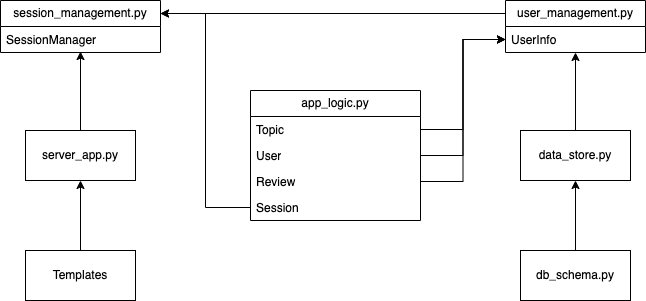

The diagram above was exported from draw.io. Its source (the exported page's mxGraphModel, read from the mxfile embedded in the PNG):
<mxGraphModel dx="954" dy="642" grid="1" gridSize="10" guides="1" tooltips="1" connect="1" arrows="1" fold="1" page="1" pageScale="1" pageWidth="827" pageHeight="1169" math="0" shadow="0">
  <root>
    <mxCell id="WIyWlLk6GJQsqaUBKTNV-0" />
    <mxCell id="WIyWlLk6GJQsqaUBKTNV-1" parent="WIyWlLk6GJQsqaUBKTNV-0" />
    <mxCell id="20eIj3KukrLS-TDAtjm3-0" value="app_logic.py" style="swimlane;fontStyle=0;childLayout=stackLayout;horizontal=1;startSize=26;fillColor=none;horizontalStack=0;resizeParent=1;resizeParentMax=0;resizeLast=0;collapsible=1;marginBottom=0;whiteSpace=wrap;html=1;" vertex="1" parent="WIyWlLk6GJQsqaUBKTNV-1">
      <mxGeometry x="340" y="350" width="170" height="130" as="geometry" />
    </mxCell>
    <mxCell id="20eIj3KukrLS-TDAtjm3-1" value="Topic" style="text;strokeColor=none;fillColor=none;align=left;verticalAlign=top;spacingLeft=4;spacingRight=4;overflow=hidden;rotatable=0;points=[[0,0.5],[1,0.5]];portConstraint=eastwest;whiteSpace=wrap;html=1;" vertex="1" parent="20eIj3KukrLS-TDAtjm3-0">
      <mxGeometry y="26" width="170" height="26" as="geometry" />
    </mxCell>
    <mxCell id="20eIj3KukrLS-TDAtjm3-2" value="User" style="text;strokeColor=none;fillColor=none;align=left;verticalAlign=top;spacingLeft=4;spacingRight=4;overflow=hidden;rotatable=0;points=[[0,0.5],[1,0.5]];portConstraint=eastwest;whiteSpace=wrap;html=1;" vertex="1" parent="20eIj3KukrLS-TDAtjm3-0">
      <mxGeometry y="52" width="170" height="26" as="geometry" />
    </mxCell>
    <mxCell id="20eIj3KukrLS-TDAtjm3-3" value="Review&lt;br&gt;" style="text;strokeColor=none;fillColor=none;align=left;verticalAlign=top;spacingLeft=4;spacingRight=4;overflow=hidden;rotatable=0;points=[[0,0.5],[1,0.5]];portConstraint=eastwest;whiteSpace=wrap;html=1;" vertex="1" parent="20eIj3KukrLS-TDAtjm3-0">
      <mxGeometry y="78" width="170" height="26" as="geometry" />
    </mxCell>
    <mxCell id="20eIj3KukrLS-TDAtjm3-9" value="Session" style="text;strokeColor=none;fillColor=none;align=left;verticalAlign=top;spacingLeft=4;spacingRight=4;overflow=hidden;rotatable=0;points=[[0,0.5],[1,0.5]];portConstraint=eastwest;whiteSpace=wrap;html=1;" vertex="1" parent="20eIj3KukrLS-TDAtjm3-0">
      <mxGeometry y="104" width="170" height="26" as="geometry" />
    </mxCell>
    <mxCell id="20eIj3KukrLS-TDAtjm3-10" value="session_management.py" style="swimlane;fontStyle=0;childLayout=stackLayout;horizontal=1;startSize=26;fillColor=none;horizontalStack=0;resizeParent=1;resizeParentMax=0;resizeLast=0;collapsible=1;marginBottom=0;whiteSpace=wrap;html=1;" vertex="1" parent="WIyWlLk6GJQsqaUBKTNV-1">
      <mxGeometry x="90" y="260" width="160" height="52" as="geometry" />
    </mxCell>
    <mxCell id="20eIj3KukrLS-TDAtjm3-11" value="SessionManager" style="text;strokeColor=none;fillColor=none;align=left;verticalAlign=top;spacingLeft=4;spacingRight=4;overflow=hidden;rotatable=0;points=[[0,0.5],[1,0.5]];portConstraint=eastwest;whiteSpace=wrap;html=1;" vertex="1" parent="20eIj3KukrLS-TDAtjm3-10">
      <mxGeometry y="26" width="160" height="26" as="geometry" />
    </mxCell>
    <mxCell id="20eIj3KukrLS-TDAtjm3-37" style="edgeStyle=orthogonalEdgeStyle;rounded=0;orthogonalLoop=1;jettySize=auto;html=1;exitX=0;exitY=0.25;exitDx=0;exitDy=0;entryX=1;entryY=0.25;entryDx=0;entryDy=0;" edge="1" parent="WIyWlLk6GJQsqaUBKTNV-1" source="20eIj3KukrLS-TDAtjm3-14" target="20eIj3KukrLS-TDAtjm3-10">
      <mxGeometry relative="1" as="geometry" />
    </mxCell>
    <mxCell id="20eIj3KukrLS-TDAtjm3-14" value="user_management.py" style="swimlane;fontStyle=0;childLayout=stackLayout;horizontal=1;startSize=26;fillColor=none;horizontalStack=0;resizeParent=1;resizeParentMax=0;resizeLast=0;collapsible=1;marginBottom=0;whiteSpace=wrap;html=1;" vertex="1" parent="WIyWlLk6GJQsqaUBKTNV-1">
      <mxGeometry x="595" y="260" width="140" height="52" as="geometry" />
    </mxCell>
    <mxCell id="20eIj3KukrLS-TDAtjm3-15" value="UserInfo" style="text;strokeColor=none;fillColor=none;align=left;verticalAlign=top;spacingLeft=4;spacingRight=4;overflow=hidden;rotatable=0;points=[[0,0.5],[1,0.5]];portConstraint=eastwest;whiteSpace=wrap;html=1;" vertex="1" parent="20eIj3KukrLS-TDAtjm3-14">
      <mxGeometry y="26" width="140" height="26" as="geometry" />
    </mxCell>
    <mxCell id="20eIj3KukrLS-TDAtjm3-22" value="server_app.py" style="html=1;whiteSpace=wrap;" vertex="1" parent="WIyWlLk6GJQsqaUBKTNV-1">
      <mxGeometry x="115" y="390" width="110" height="50" as="geometry" />
    </mxCell>
    <mxCell id="20eIj3KukrLS-TDAtjm3-35" style="edgeStyle=orthogonalEdgeStyle;rounded=0;orthogonalLoop=1;jettySize=auto;html=1;exitX=0.5;exitY=0;exitDx=0;exitDy=0;entryX=0.5;entryY=1;entryDx=0;entryDy=0;" edge="1" parent="WIyWlLk6GJQsqaUBKTNV-1" source="20eIj3KukrLS-TDAtjm3-23" target="20eIj3KukrLS-TDAtjm3-22">
      <mxGeometry relative="1" as="geometry" />
    </mxCell>
    <mxCell id="20eIj3KukrLS-TDAtjm3-23" value="Templates" style="html=1;whiteSpace=wrap;" vertex="1" parent="WIyWlLk6GJQsqaUBKTNV-1">
      <mxGeometry x="115" y="510" width="110" height="50" as="geometry" />
    </mxCell>
    <mxCell id="20eIj3KukrLS-TDAtjm3-24" value="data_store.py" style="html=1;whiteSpace=wrap;" vertex="1" parent="WIyWlLk6GJQsqaUBKTNV-1">
      <mxGeometry x="610" y="390" width="110" height="50" as="geometry" />
    </mxCell>
    <mxCell id="20eIj3KukrLS-TDAtjm3-26" style="edgeStyle=orthogonalEdgeStyle;rounded=0;orthogonalLoop=1;jettySize=auto;html=1;entryX=0.5;entryY=1;entryDx=0;entryDy=0;" edge="1" parent="WIyWlLk6GJQsqaUBKTNV-1" source="20eIj3KukrLS-TDAtjm3-25" target="20eIj3KukrLS-TDAtjm3-24">
      <mxGeometry relative="1" as="geometry" />
    </mxCell>
    <mxCell id="20eIj3KukrLS-TDAtjm3-25" value="db_schema.py" style="html=1;whiteSpace=wrap;" vertex="1" parent="WIyWlLk6GJQsqaUBKTNV-1">
      <mxGeometry x="610" y="510" width="110" height="50" as="geometry" />
    </mxCell>
    <mxCell id="20eIj3KukrLS-TDAtjm3-27" style="edgeStyle=orthogonalEdgeStyle;rounded=0;orthogonalLoop=1;jettySize=auto;html=1;entryX=0.5;entryY=1;entryDx=0;entryDy=0;entryPerimeter=0;" edge="1" parent="WIyWlLk6GJQsqaUBKTNV-1" source="20eIj3KukrLS-TDAtjm3-24" target="20eIj3KukrLS-TDAtjm3-15">
      <mxGeometry relative="1" as="geometry" />
    </mxCell>
    <mxCell id="20eIj3KukrLS-TDAtjm3-29" style="edgeStyle=orthogonalEdgeStyle;rounded=0;orthogonalLoop=1;jettySize=auto;html=1;exitX=0;exitY=0.5;exitDx=0;exitDy=0;entryX=1;entryY=0.25;entryDx=0;entryDy=0;" edge="1" parent="WIyWlLk6GJQsqaUBKTNV-1" source="20eIj3KukrLS-TDAtjm3-9" target="20eIj3KukrLS-TDAtjm3-10">
      <mxGeometry relative="1" as="geometry" />
    </mxCell>
    <mxCell id="20eIj3KukrLS-TDAtjm3-30" style="edgeStyle=orthogonalEdgeStyle;rounded=0;orthogonalLoop=1;jettySize=auto;html=1;exitX=1;exitY=0.5;exitDx=0;exitDy=0;entryX=0;entryY=0.5;entryDx=0;entryDy=0;" edge="1" parent="WIyWlLk6GJQsqaUBKTNV-1" source="20eIj3KukrLS-TDAtjm3-1" target="20eIj3KukrLS-TDAtjm3-15">
      <mxGeometry relative="1" as="geometry" />
    </mxCell>
    <mxCell id="20eIj3KukrLS-TDAtjm3-33" style="edgeStyle=orthogonalEdgeStyle;rounded=0;orthogonalLoop=1;jettySize=auto;html=1;exitX=1;exitY=0.5;exitDx=0;exitDy=0;entryX=0;entryY=0.5;entryDx=0;entryDy=0;" edge="1" parent="WIyWlLk6GJQsqaUBKTNV-1" source="20eIj3KukrLS-TDAtjm3-3" target="20eIj3KukrLS-TDAtjm3-15">
      <mxGeometry relative="1" as="geometry" />
    </mxCell>
    <mxCell id="20eIj3KukrLS-TDAtjm3-34" style="edgeStyle=orthogonalEdgeStyle;rounded=0;orthogonalLoop=1;jettySize=auto;html=1;exitX=1;exitY=0.5;exitDx=0;exitDy=0;entryX=0;entryY=0.5;entryDx=0;entryDy=0;" edge="1" parent="WIyWlLk6GJQsqaUBKTNV-1" source="20eIj3KukrLS-TDAtjm3-2" target="20eIj3KukrLS-TDAtjm3-15">
      <mxGeometry relative="1" as="geometry" />
    </mxCell>
    <mxCell id="20eIj3KukrLS-TDAtjm3-36" style="edgeStyle=orthogonalEdgeStyle;rounded=0;orthogonalLoop=1;jettySize=auto;html=1;exitX=0.5;exitY=0;exitDx=0;exitDy=0;entryX=0.5;entryY=0.962;entryDx=0;entryDy=0;entryPerimeter=0;" edge="1" parent="WIyWlLk6GJQsqaUBKTNV-1" source="20eIj3KukrLS-TDAtjm3-22" target="20eIj3KukrLS-TDAtjm3-11">
      <mxGeometry relative="1" as="geometry" />
    </mxCell>
  </root>
</mxGraphModel>